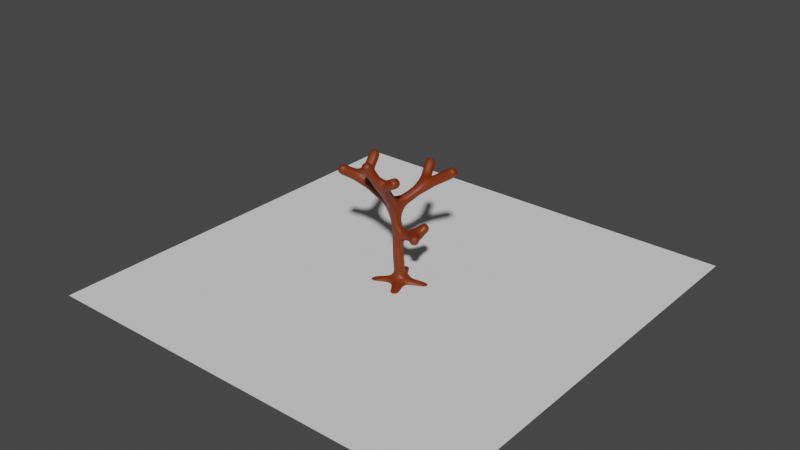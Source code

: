 # Source: Tree.blend  (saved by Blender 3.4.6; exported with 4.5.12 LTS)
import bpy
from mathutils import Matrix  # noqa: F401  (used for matrix-valued properties, if any)

bpy.ops.wm.read_factory_settings(use_empty=True)
scene = bpy.context.scene
scene.name = 'Scene'

# ---- collections
col_collection = bpy.data.collections.new('Collection'); scene.collection.children.link(col_collection)

# ---- materials (node trees are filled in below, after node groups)
mat_branch = bpy.data.materials.new('Branch')
mat_branch.use_transparent_shadow = False

# ---- material node trees
mat_branch.use_nodes = True; mat_branch.node_tree.nodes.clear()
_N = mat_branch.node_tree.nodes; _L = mat_branch.node_tree.links
n0 = _N.new('ShaderNodeBsdfPrincipled'); n0.name = 'Principled BSDF'; n0.location = (10, 300)
n0.distribution = 'GGX'
n0.subsurface_method = 'RANDOM_WALK_SKIN'
n0.inputs[0].default_value = (0.1902, 0.0248, 0.0, 1.0)
n0.inputs[3].default_value = 1.45
n0.inputs[27].default_value = (0.0, 0.0, 0.0, 1.0)
n0.inputs[28].default_value = 1.0
n1 = _N.new('ShaderNodeOutputMaterial'); n1.name = 'Material Output'; n1.location = (300, 300)
_L.new(n0.outputs[0], n1.inputs[0])
n1.is_active_output = True

# ---- world
world_world = bpy.data.worlds.new('World'); scene.world = world_world
world_world.use_nodes = True; world_world.node_tree.nodes.clear()
_N = world_world.node_tree.nodes; _L = world_world.node_tree.links
n0 = _N.new('ShaderNodeOutputWorld'); n0.name = 'World Output'; n0.location = (300, 300)
n1 = _N.new('ShaderNodeBackground'); n1.name = 'Background'; n1.location = (10, 300)
n1.inputs[0].default_value = (0.05088, 0.05088, 0.05088, 1.0)
_L.new(n1.outputs[0], n0.inputs[0])
n0.is_active_output = True
world_world.color = (0.05088, 0.05088, 0.05088)
world_world.use_sun_shadow = False
world_world.sun_shadow_jitter_overblur = 0.0

# ---- meshes
me_plane = bpy.data.meshes.new('Plane')
me_plane.from_pydata([(0.0, 0.0, 0.0), (-1.809, -0.174, 4.384), (-0.2722, -4.699e-07, 3.498), (0.7842, -3.296e-07, 2.453), (-0.1677, -2.895e-07, 2.154), (-2.002, 0.8199, 5.394), (-2.562, -1.02, 5.034), (0.2927, 1.221, 4.213), (-0.02807, 2.141, 5.117), (1.686, 1.675, 5.157), (-0.076, -1.056, 4.784), (-0.478, -1.716, 6.026), (0.789, -1.071, 5.33), (1.186, 0.4387, -0.1398), (-0.6256, 1.161, -0.1398), (-1.073, -0.6547, -0.1398), (0.5103, -1.045, -0.1398), (1.211, 0.3938, 2.964), (1.329, -0.6563, 2.585), (1.186, 0.4387, -0.6234), (-0.6256, 1.161, -0.6234), (-1.073, -0.6547, -0.6234), (0.5103, -1.045, -0.6234)], [(2, 1), (4, 2), (4, 3), (0, 4), (1, 5), (1, 6), (2, 7), (7, 8), (7, 9), (2, 10), (10, 11), (10, 12), (13, 0), (0, 14), (0, 15), (0, 16), (3, 17), (3, 18), (19, 13), (14, 20), (15, 21), (16, 22)], [])
_uv = me_plane.uv_layers.new(name='UVMap')
_uv.uv.foreach_set('vector', [])
me_plane.materials.append(mat_branch)
me_plane.update()
me_plane_001 = bpy.data.meshes.new('Plane.001')
me_plane_001.from_pydata([(-1.0, -1.0, 0.0), (1.0, -1.0, 0.0), (-1.0, 1.0, 0.0), (1.0, 1.0, 0.0)], [], [(0, 1, 3, 2)])
_uv = me_plane_001.uv_layers.new(name='UVMap')
_uv.uv.foreach_set('vector', [0.0, 0.0, 1.0, 0.0, 1.0, 1.0, 0.0, 1.0])
me_plane_001.update()

# ---- objects
ob_plane = bpy.data.objects.new('Plane', me_plane)
ob_plane_001 = bpy.data.objects.new('Plane.001', me_plane_001)

# ---- transforms, parenting, visibility, modifiers, constraints
ob_plane.location = (0.0, 0.0, 0.0)
_m = ob_plane.modifiers.new('Skin', 'SKIN')
_m.branch_smoothing = 0.5
_m.use_x_symmetry = False
_m = ob_plane.modifiers.new('Subdivision', 'SUBSURF')
ob_plane_001.location = (0.0, 0.0, 0.0)
ob_plane_001.scale = (10.0, 10.0, 10.0)

# ---- collection membership
col_collection.objects.link(ob_plane)
col_collection.objects.link(ob_plane_001)

# ---- scene / render settings (as saved in the file)
scene.frame_start = 1; scene.frame_end = 250; scene.frame_set(1)
scene.render.engine = 'BLENDER_EEVEE_NEXT'
scene.cycles.sampling_pattern = 'TABULATED_SOBOL'
scene.cycles.use_light_tree = False
scene.view_settings.view_transform = 'Filmic'
bpy.context.view_layer.update()

# ---- added for rendering (the .blend has no active camera and no usable light): camera, sun
cam_auto = bpy.data.cameras.new('AutoCamera')
cam_auto.lens = 50.0
cam_auto.sensor_width = 36.0
cam_auto.clip_end = 1000.0
ob_auto_camera = bpy.data.objects.new('AutoCamera', cam_auto)
scene.collection.objects.link(ob_auto_camera)
ob_auto_camera.location = (26.8879, -32.2654, 24.2237)
ob_auto_camera.rotation_euler = (1.09748, -7.21219e-08, 0.694738)
scene.camera = ob_auto_camera
light_auto_sun = bpy.data.lights.new('AutoSun', 'SUN')
light_auto_sun.energy = 3.0
light_auto_sun.angle = 0.0523599
ob_auto_sun = bpy.data.objects.new('AutoSun', light_auto_sun)
scene.collection.objects.link(ob_auto_sun)
ob_auto_sun.rotation_euler = (0.872665, 0.174533, 0.523599)
bpy.context.view_layer.update()
